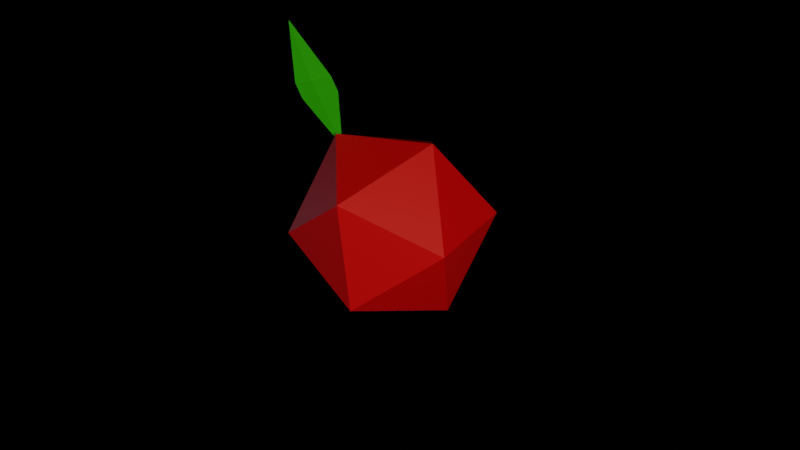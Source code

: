 # Source: Resources.blend  (saved by Blender 2.81.16; exported with 4.5.12 LTS)
import bpy
from mathutils import Matrix  # noqa: F401  (used for matrix-valued properties, if any)

bpy.ops.wm.read_factory_settings(use_empty=True)
scene = bpy.context.scene
scene.name = 'Scene'

# ---- collections
col_rendering = bpy.data.collections.new('Rendering'); scene.collection.children.link(col_rendering)
col_drewno = bpy.data.collections.new('drewno'); scene.collection.children.link(col_drewno)
col_woda = bpy.data.collections.new('woda'); scene.collection.children.link(col_woda)
col_jagoda = bpy.data.collections.new('Jagoda'); scene.collection.children.link(col_jagoda)

# ---- materials (node trees are filled in below, after node groups)
mat_pie__wn_trze = bpy.data.materials.new('Pień wnętrze')
mat_pie = bpy.data.materials.new('Pień')
mat_woda = bpy.data.materials.new('Woda')
mat_jagoda = bpy.data.materials.new('Jagoda')
mat_li_c = bpy.data.materials.new('liśc')
mat_li_c.alpha_threshold = 0.0
mat_li_c.line_color = (0.0, 0.0, 0.0, 1.0)

# ---- material node trees
mat_pie__wn_trze.use_nodes = True; mat_pie__wn_trze.node_tree.nodes.clear()
_N = mat_pie__wn_trze.node_tree.nodes; _L = mat_pie__wn_trze.node_tree.links
n0 = _N.new('ShaderNodeOutputMaterial'); n0.name = 'Material Output'; n0.location = (300, 300)
n1 = _N.new('ShaderNodeBsdfPrincipled'); n1.name = 'Principled BSDF'; n1.location = (10, 300)
n1.distribution = 'GGX'
n1.subsurface_method = 'BURLEY'
n1.inputs[0].default_value = (1.0, 0.3679, 0.2186, 1.0)
n1.inputs[2].default_value = 1.0
n1.inputs[3].default_value = 1.45
n1.inputs[13].default_value = 1.0
n1.inputs[27].default_value = (0.0, 0.0, 0.0, 1.0)
n1.inputs[28].default_value = 1.0
_L.new(n1.outputs[0], n0.inputs[0])
n0.is_active_output = True
mat_pie.use_nodes = True; mat_pie.node_tree.nodes.clear()
_N = mat_pie.node_tree.nodes; _L = mat_pie.node_tree.links
n0 = _N.new('ShaderNodeOutputMaterial'); n0.name = 'Material Output'; n0.location = (300, 300)
n1 = _N.new('ShaderNodeBsdfPrincipled'); n1.name = 'Principled BSDF'; n1.location = (10, 300)
n1.distribution = 'GGX'
n1.subsurface_method = 'BURLEY'
n1.inputs[0].default_value = (0.03741, 0.0063, 0.001577, 1.0)
n1.inputs[2].default_value = 1.0
n1.inputs[3].default_value = 1.45
n1.inputs[13].default_value = 1.0
n1.inputs[27].default_value = (0.0, 0.0, 0.0, 1.0)
n1.inputs[28].default_value = 1.0
_L.new(n1.outputs[0], n0.inputs[0])
n0.is_active_output = True
mat_woda.use_nodes = True; mat_woda.node_tree.nodes.clear()
_N = mat_woda.node_tree.nodes; _L = mat_woda.node_tree.links
n0 = _N.new('ShaderNodeOutputMaterial'); n0.name = 'Material Output'; n0.location = (300, 300)
n1 = _N.new('ShaderNodeBsdfPrincipled'); n1.name = 'Principled BSDF'; n1.location = (10, 300)
n1.distribution = 'GGX'
n1.subsurface_method = 'BURLEY'
n1.inputs[0].default_value = (0.003691, 0.0, 0.8, 1.0)
n1.inputs[3].default_value = 1.45
n1.inputs[13].default_value = 0.0
n1.inputs[27].default_value = (0.0, 0.0, 0.0, 1.0)
n1.inputs[28].default_value = 1.0
_L.new(n1.outputs[0], n0.inputs[0])
n0.is_active_output = True
mat_jagoda.use_nodes = True; mat_jagoda.node_tree.nodes.clear()
_N = mat_jagoda.node_tree.nodes; _L = mat_jagoda.node_tree.links
n0 = _N.new('ShaderNodeOutputMaterial'); n0.name = 'Material Output'; n0.location = (300, 300)
n1 = _N.new('ShaderNodeBsdfPrincipled'); n1.name = 'Principled BSDF'; n1.location = (10, 300)
n1.distribution = 'GGX'
n1.subsurface_method = 'BURLEY'
n1.inputs[0].default_value = (0.8, 0.0, 0.001107, 1.0)
n1.inputs[3].default_value = 1.45
n1.inputs[13].default_value = 0.613
n1.inputs[27].default_value = (0.0, 0.0, 0.0, 1.0)
n1.inputs[28].default_value = 1.0
_L.new(n1.outputs[0], n0.inputs[0])
n0.is_active_output = True
mat_li_c.use_nodes = True; mat_li_c.node_tree.nodes.clear()
_N = mat_li_c.node_tree.nodes; _L = mat_li_c.node_tree.links
n0 = _N.new('ShaderNodeOutputMaterial'); n0.name = 'Material Output'; n0.location = (300, 300)
n1 = _N.new('ShaderNodeBsdfPrincipled'); n1.name = 'Principled BSDF'; n1.location = (10, 300)
n1.distribution = 'GGX'
n1.subsurface_method = 'BURLEY'
n1.inputs[0].default_value = (0.03453, 0.8, 0.0, 1.0)
n1.inputs[2].default_value = 0.4
n1.inputs[3].default_value = 1.45
n1.inputs[13].default_value = 0.8217
n1.inputs[27].default_value = (0.0, 0.0, 0.0, 1.0)
n1.inputs[28].default_value = 1.0
_L.new(n1.outputs[0], n0.inputs[0])
n0.is_active_output = True

# ---- world
world_world = bpy.data.worlds.new('World'); scene.world = world_world
world_world.use_nodes = True; world_world.node_tree.nodes.clear()
_N = world_world.node_tree.nodes; _L = world_world.node_tree.links
n0 = _N.new('ShaderNodeOutputWorld'); n0.name = 'World Output'; n0.location = (300, 300)
n1 = _N.new('ShaderNodeBackground'); n1.name = 'Background'; n1.location = (10, 300)
n1.inputs[0].default_value = (0.0, 0.0, 0.0, 1.0)
_L.new(n1.outputs[0], n0.inputs[0])
n0.is_active_output = True
world_world.color = (0.05088, 0.05088, 0.05088)
world_world.use_sun_shadow = False
world_world.sun_shadow_jitter_overblur = 0.0

# ---- cameras
cam_camera = bpy.data.cameras.new('Camera')

# ---- lights
light_point = bpy.data.lights.new('Point', 'POINT')
light_point.color = (0.2939, 0.7302, 1.0)
light_point.transmission_factor = 0.0
light_point.energy = 6.0
light_point.shadow_maximum_resolution = 0.003
light_point.use_absolute_resolution = True
light_point_001 = bpy.data.lights.new('Point.001', 'POINT')
light_point_001.color = (1.0, 0.5837, 0.4074)
light_point_001.transmission_factor = 0.0
light_point_001.energy = 60.0
light_point_001.shadow_soft_size = 0.25
light_point_001.shadow_maximum_resolution = 0.003
light_point_001.use_absolute_resolution = True

# ---- meshes
me_cylinder = bpy.data.meshes.new('Cylinder')
me_cylinder.from_pydata([(0.004834, 0.09717, -0.1638), (0.01663, 0.09715, -0.1638), (0.004831, 0.08691, -0.0638), (0.01664, 0.08689, -0.0638), (-0.0202, 0.08691, 0.05), (-0.008372, 0.08689, 0.05), (-0.0202, 0.09716, 0.15), (-0.008357, 0.09713, 0.15), (0.05798, 0.06519, 0.15), (0.06533, 0.05595, 0.15), (0.06533, 0.04571, 0.05), (0.05798, 0.05493, 0.05), (0.09035, 0.04572, -0.0638), (0.08301, 0.05493, -0.0638), (0.08302, 0.06518, -0.1638), (0.09035, 0.05598, -0.1638), (0.08173, -0.01587, 0.15), (0.07911, -0.02736, 0.15), (0.07911, -0.03761, 0.05), (0.08173, -0.02614, 0.05), (0.1041, -0.03761, -0.0638), (0.1068, -0.02615, -0.0638), (0.1068, -0.0159, -0.1638), (0.1041, -0.02735, -0.1638), (0.03319, -0.08495, 0.15), (0.02254, -0.0901, 0.15), (0.02254, -0.1004, 0.05), (0.03317, -0.09522, 0.05), (0.04757, -0.1004, -0.0638), (0.05819, -0.09522, -0.0638), (0.05819, -0.08498, -0.1638), (0.04757, -0.0901, -0.1638), (-0.05109, -0.0901, 0.15), (-0.06177, -0.08499, 0.15), (-0.06176, -0.09525, 0.05), (-0.0511, -0.1004, 0.05), (-0.03674, -0.09525, -0.0638), (-0.02609, -0.1004, -0.0638), (-0.0261, -0.0901, -0.1638), (-0.03674, -0.085, -0.1638), (-0.1077, -0.02739, 0.15), (-0.1103, -0.01587, 0.15), (-0.1103, -0.02614, 0.05), (-0.1077, -0.03763, 0.05), (-0.08533, -0.02615, -0.0638), (-0.0827, -0.03762, -0.0638), (-0.0827, -0.02736, -0.1638), (-0.08533, -0.0159, -0.1638), (-0.09394, 0.05598, 0.15), (-0.08655, 0.06521, 0.15), (-0.08656, 0.05495, 0.05), (-0.09394, 0.04574, 0.05), (-0.06155, 0.05495, -0.0638), (-0.06892, 0.04574, -0.0638), (-0.06892, 0.056, -0.1638), (-0.06156, 0.0652, -0.1638), (0.00599, 0.08987, 0.25), (-0.005901, 0.08991, 0.25), (0.005045, 0.09712, 0.2435), (-0.006827, 0.09716, 0.2435), (0.07399, 0.0514, 0.25), (0.06661, 0.06068, 0.25), (0.07872, 0.05593, 0.2435), (0.07135, 0.06519, 0.2435), (0.08634, -0.02577, 0.25), (0.08897, -0.01423, 0.25), (0.09248, -0.02737, 0.2435), (0.0951, -0.01586, 0.2435), (0.03369, -0.08357, 0.25), (0.04437, -0.07839, 0.25), (0.03591, -0.0901, 0.2435), (0.04658, -0.08493, 0.2435), (-0.04433, -0.07845, 0.25), (-0.03359, -0.08357, 0.25), (-0.04839, -0.08498, 0.2435), (-0.03768, -0.0901, 0.2435), (-0.08897, -0.01424, 0.25), (-0.08631, -0.0258, 0.25), (-0.09696, -0.01586, 0.2435), (-0.09431, -0.0274, 0.2435), (-0.06654, 0.06071, 0.25), (-0.07398, 0.05145, 0.25), (-0.07315, 0.06522, 0.2435), (-0.08057, 0.05597, 0.2435), (-0.004427, 0.09078, -0.25), (-0.005089, 0.09717, -0.2436), (0.004454, 0.09077, -0.25), (0.006707, 0.09715, -0.2436), (0.06822, 0.06006, -0.25), (0.07309, 0.06518, -0.2436), (0.07374, 0.05314, -0.25), (0.08043, 0.05599, -0.2436), (0.08949, -0.0159, -0.25), (0.09683, -0.0159, -0.2436), (0.08753, -0.02451, -0.25), (0.09422, -0.02735, -0.2436), (0.04339, -0.07986, -0.25), (0.04826, -0.08498, -0.2436), (0.0354, -0.08371, -0.25), (0.03765, -0.0901, -0.2436), (-0.03537, -0.08371, -0.25), (-0.03603, -0.0901, -0.2436), (-0.04337, -0.07988, -0.25), (-0.04666, -0.085, -0.2436), (-0.08752, -0.02452, -0.25), (-0.09263, -0.02736, -0.2436), (-0.08949, -0.0159, -0.25), (-0.09525, -0.0159, -0.2436), (-0.07373, 0.05316, -0.25), (-0.07884, 0.056, -0.2436), (-0.0682, 0.06007, -0.25), (-0.07148, 0.0652, -0.2436)], [], [(7, 58, 63, 8), (20, 18, 27, 29), (28, 26, 35, 37), (36, 34, 43, 45), (44, 42, 51, 53), (10, 9, 16, 19), (12, 10, 19, 21), (84, 86, 88, 90, 92, 94, 96, 98, 100, 102, 104, 106, 108, 110), (23, 95, 93, 22), (3, 5, 11, 13), (5, 7, 8, 11), (49, 82, 59, 6), (1, 3, 13, 14), (59, 82, 80, 57), (47, 44, 53, 54), (41, 78, 83, 48), (55, 111, 109, 54), (42, 41, 48, 51), (39, 36, 45, 46), (33, 74, 79, 40), (47, 107, 105, 46), (34, 33, 40, 43), (31, 28, 37, 38), (25, 70, 75, 32), (39, 103, 101, 38), (26, 25, 32, 35), (23, 20, 29, 30), (17, 66, 71, 24), (31, 99, 97, 30), (18, 17, 24, 27), (15, 12, 21, 22), (9, 62, 67, 16), (87, 1, 14, 89), (55, 52, 2, 0), (52, 50, 4, 2), (50, 49, 6, 4), (60, 61, 56, 57, 80, 81, 76, 77, 72, 73, 68, 69, 64, 65), (71, 66, 64, 69), (75, 70, 68, 73), (79, 74, 72, 77), (83, 78, 76, 81), (63, 58, 56, 61), (67, 62, 60, 65), (91, 15, 22, 93), (95, 23, 30, 97), (99, 31, 38, 101), (103, 39, 46, 105), (107, 47, 54, 109), (111, 55, 0, 85), (0, 2, 3, 1), (2, 4, 5, 3), (4, 6, 7, 5), (9, 10, 11, 8), (10, 12, 13, 11), (12, 15, 14, 13), (17, 18, 19, 16), (18, 20, 21, 19), (20, 23, 22, 21), (25, 26, 27, 24), (26, 28, 29, 27), (28, 31, 30, 29), (33, 34, 35, 32), (34, 36, 37, 35), (36, 39, 38, 37), (41, 42, 43, 40), (42, 44, 45, 43), (44, 47, 46, 45), (49, 50, 51, 48), (50, 52, 53, 51), (52, 55, 54, 53), (60, 62, 63, 61), (59, 57, 56, 58), (64, 66, 67, 65), (68, 70, 71, 69), (72, 74, 75, 73), (76, 78, 79, 77), (80, 82, 83, 81), (6, 59, 58, 7), (62, 9, 8, 63), (48, 83, 82, 49), (66, 17, 16, 67), (70, 25, 24, 71), (74, 33, 32, 75), (78, 41, 40, 79), (15, 91, 89, 14), (90, 88, 89, 91), (94, 92, 93, 95), (98, 96, 97, 99), (102, 100, 101, 103), (106, 104, 105, 107), (110, 108, 109, 111), (86, 84, 85, 87), (88, 86, 87, 89), (111, 85, 84, 110), (91, 93, 92, 90), (95, 97, 96, 94), (99, 101, 100, 98), (103, 105, 104, 102), (107, 109, 108, 106), (85, 0, 1, 87)])
me_cylinder.polygons.foreach_set('material_index', [1, 1, 1, 1, 1, 1, 1, 0, 1, 1, 1, 1, 1, 1, 1, 1, 1, 1, 1, 1, 1, 1, 1, 1, 1, 1, 1, 1, 1, 1, 1, 1, 1, 1, 1, 1, 0, 1, 1, 1, 1, 1, 1, 1, 1, 1, 1, 1, 1, 1, 1, 1, 1, 1, 1, 1, 1, 1, 1, 1, 1, 1, 1, 1, 1, 1, 1, 1, 1, 1, 1, 1, 1, 1, 1, 1, 1, 1, 1, 1, 1, 1, 1, 1, 1, 1, 1, 1, 1, 1, 1, 1, 1, 1, 1, 1, 1, 1, 1, 1])
_uv = me_cylinder.uv_layers.new(name='UVMap')
_uv.uv.foreach_set('vector', [0.9891, 0.9, 0.9891, 0.9935, 0.8679, 0.9935, 0.8679, 0.9, 0.7035, 0.7, 0.7035, 0.8, 0.5822, 0.8, 0.5822, 0.7, 0.5607, 0.7, 0.5607, 0.8, 0.4394, 0.8, 0.4394, 0.7, 0.4178, 0.7, 0.4178, 0.8, 0.2965, 0.8, 0.2965, 0.7, 0.275, 0.7, 0.275, 0.8, 0.1536, 0.8, 0.1536, 0.7, 0.8464, 0.8, 0.8463, 0.9, 0.7251, 0.9, 0.725, 0.8, 0.8464, 0.7, 0.8464, 0.8, 0.725, 0.8, 0.725, 0.7, 0.7394, 0.4679, 0.7607, 0.4678, 0.9137, 0.3941, 0.927, 0.3775, 0.9648, 0.2118, 0.9601, 0.1912, 0.8541, 0.05834, 0.835, 0.04909, 0.6651, 0.04909, 0.6459, 0.05829, 0.54, 0.1912, 0.5352, 0.2118, 0.573, 0.3776, 0.5863, 0.3942, 0.7035, 0.6, 0.7036, 0.5074, 0.725, 0.5074, 0.725, 0.6, 0.9892, 0.7, 0.9892, 0.8, 0.8679, 0.8, 0.8679, 0.7, 0.9892, 0.8, 0.9891, 0.9, 0.8679, 0.9, 0.8679, 0.8, 0.132, 0.9, 0.132, 0.9935, 0.01078, 0.9935, 0.01076, 0.9, 0.9892, 0.6, 0.9892, 0.7, 0.8679, 0.7, 0.8679, 0.6, 0.01078, 0.9935, 0.132, 0.9935, 0.1268, 1.0, 0.01596, 1.0, 0.275, 0.6, 0.275, 0.7, 0.1536, 0.7, 0.1536, 0.6, 0.2749, 0.9, 0.2749, 0.9935, 0.1536, 0.9935, 0.1536, 0.9, 0.1321, 0.6, 0.1321, 0.5074, 0.1536, 0.5074, 0.1536, 0.6, 0.275, 0.8, 0.2749, 0.9, 0.1536, 0.9, 0.1536, 0.8, 0.4178, 0.6, 0.4178, 0.7, 0.2965, 0.7, 0.2965, 0.6, 0.4178, 0.9, 0.4178, 0.9935, 0.2966, 0.9935, 0.2965, 0.9, 0.275, 0.6, 0.275, 0.5074, 0.2965, 0.5074, 0.2965, 0.6, 0.4178, 0.8, 0.4178, 0.9, 0.2965, 0.9, 0.2965, 0.8, 0.5607, 0.6, 0.5607, 0.7, 0.4394, 0.7, 0.4394, 0.6, 0.5607, 0.9, 0.5606, 0.9935, 0.4395, 0.9935, 0.4395, 0.9, 0.4178, 0.6, 0.4178, 0.5074, 0.4394, 0.5074, 0.4394, 0.6, 0.5607, 0.8, 0.5607, 0.9, 0.4395, 0.9, 0.4394, 0.8, 0.7035, 0.6, 0.7035, 0.7, 0.5822, 0.7, 0.5822, 0.6, 0.7035, 0.9, 0.7035, 0.9935, 0.5823, 0.9935, 0.5823, 0.9, 0.5607, 0.6, 0.5607, 0.5074, 0.5822, 0.5074, 0.5822, 0.6, 0.7035, 0.8, 0.7035, 0.9, 0.5823, 0.9, 0.5822, 0.8, 0.8464, 0.6, 0.8464, 0.7, 0.725, 0.7, 0.725, 0.6, 0.8463, 0.9, 0.8463, 0.9935, 0.7251, 0.9935, 0.7251, 0.9, 0.9892, 0.5074, 0.9892, 0.6, 0.8679, 0.6, 0.8679, 0.5074, 0.1321, 0.6, 0.132, 0.7, 0.01075, 0.7, 0.01075, 0.6, 0.132, 0.7, 0.132, 0.8, 0.01076, 0.8, 0.01075, 0.7, 0.132, 0.8, 0.132, 0.9, 0.01076, 0.9, 0.01076, 0.8, 0.4276, 0.3734, 0.4099, 0.3956, 0.2644, 0.4657, 0.2358, 0.4658, 0.0903, 0.3957, 0.07246, 0.3735, 0.03648, 0.2158, 0.04285, 0.1881, 0.1436, 0.06172, 0.1694, 0.04944, 0.3309, 0.04944, 0.3565, 0.06187, 0.4572, 0.1882, 0.4635, 0.2158, 0.5823, 0.9935, 0.7035, 0.9935, 0.6983, 1.0, 0.5875, 1.0, 0.4395, 0.9935, 0.5606, 0.9935, 0.5555, 1.0, 0.4447, 1.0, 0.2966, 0.9935, 0.4178, 0.9935, 0.4126, 1.0, 0.3018, 1.0, 0.1536, 0.9935, 0.2749, 0.9935, 0.2697, 1.0, 0.1588, 1.0, 0.8679, 0.9935, 0.9891, 0.9935, 0.9839, 1.0, 0.8731, 1.0, 0.7251, 0.9935, 0.8463, 0.9935, 0.8411, 1.0, 0.7303, 1.0, 0.8464, 0.5074, 0.8464, 0.6, 0.725, 0.6, 0.725, 0.5074, 0.7036, 0.5074, 0.7035, 0.6, 0.5822, 0.6, 0.5822, 0.5074, 0.5607, 0.5074, 0.5607, 0.6, 0.4394, 0.6, 0.4394, 0.5074, 0.4178, 0.5074, 0.4178, 0.6, 0.2965, 0.6, 0.2965, 0.5074, 0.275, 0.5074, 0.275, 0.6, 0.1536, 0.6, 0.1536, 0.5074, 0.1321, 0.5074, 0.1321, 0.6, 0.01075, 0.6, 0.01074, 0.5074, 0.01075, 0.6, 0.01075, 0.7, 2.98e-08, 0.7, 2.98e-08, 0.6003, 0.01075, 0.7, 0.01076, 0.8, 2.98e-08, 0.7989, 2.98e-08, 0.7, 0.01076, 0.8, 0.01076, 0.9, 2.98e-08, 0.8997, 2.98e-08, 0.8, 0.8463, 0.9, 0.8464, 0.8, 0.8679, 0.8, 0.8679, 0.9, 0.8464, 0.8, 0.8464, 0.7, 0.8679, 0.7, 0.8679, 0.8, 0.8464, 0.7, 0.8464, 0.6, 0.8679, 0.6, 0.8679, 0.7, 0.7035, 0.9, 0.7035, 0.8, 0.725, 0.8, 0.7251, 0.9, 0.7035, 0.8, 0.7035, 0.7, 0.725, 0.7, 0.725, 0.8, 0.7035, 0.7, 0.7035, 0.6, 0.725, 0.6, 0.725, 0.7, 0.5607, 0.9, 0.5607, 0.8, 0.5822, 0.8, 0.5823, 0.9, 0.5607, 0.8, 0.5607, 0.7, 0.5822, 0.7, 0.5822, 0.8, 0.5607, 0.7, 0.5607, 0.6, 0.5822, 0.6, 0.5822, 0.7, 0.4178, 0.9, 0.4178, 0.8, 0.4394, 0.8, 0.4395, 0.9, 0.4178, 0.8, 0.4178, 0.7, 0.4394, 0.7, 0.4394, 0.8, 0.4178, 0.7, 0.4178, 0.6, 0.4394, 0.6, 0.4394, 0.7, 0.2749, 0.9, 0.275, 0.8, 0.2965, 0.8, 0.2965, 0.9, 0.275, 0.8, 0.275, 0.7, 0.2965, 0.7, 0.2965, 0.8, 0.275, 0.7, 0.275, 0.6, 0.2965, 0.6, 0.2965, 0.7, 0.132, 0.9, 0.132, 0.8, 0.1536, 0.8, 0.1536, 0.9, 0.132, 0.8, 0.132, 0.7, 0.1536, 0.7, 0.1536, 0.8, 0.132, 0.7, 0.1321, 0.6, 0.1536, 0.6, 0.1536, 0.7, 0.8411, 1.0, 0.8463, 0.9935, 0.8562, 0.9947, 0.852, 1.0, 0.01078, 0.9935, 0.01596, 1.0, 0.005176, 1.0, 0.00143, 0.9953, 0.6983, 1.0, 0.7035, 0.9935, 0.7131, 0.995, 0.7091, 1.0, 0.5555, 1.0, 0.5606, 0.9935, 0.57, 0.9953, 0.5663, 1.0, 0.4126, 1.0, 0.4178, 0.9935, 0.4272, 0.9952, 0.4234, 1.0, 0.2697, 1.0, 0.2749, 0.9935, 0.2845, 0.995, 0.2805, 1.0, 0.1268, 1.0, 0.132, 0.9935, 0.1419, 0.9947, 0.1377, 1.0, 0.01076, 0.9, 0.01078, 0.9935, 2.98e-08, 0.9935, 2.98e-08, 0.9008, 0.8463, 0.9935, 0.8463, 0.9, 0.8679, 0.9, 0.8679, 0.9935, 0.1536, 0.9, 0.1536, 0.9935, 0.132, 0.9935, 0.132, 0.9, 0.7035, 0.9935, 0.7035, 0.9, 0.7251, 0.9, 0.7251, 0.9935, 0.5606, 0.9935, 0.5607, 0.9, 0.5823, 0.9, 0.5823, 0.9935, 0.4178, 0.9935, 0.4178, 0.9, 0.4395, 0.9, 0.4395, 0.9935, 0.2749, 0.9935, 0.2749, 0.9, 0.2965, 0.9, 0.2966, 0.9935, 0.8464, 0.6, 0.8464, 0.5074, 0.8679, 0.5074, 0.8679, 0.6, 0.927, 0.3775, 0.9137, 0.3941, 0.9243, 0.4055, 0.9411, 0.3844, 0.9601, 0.1912, 0.9648, 0.2118, 0.9805, 0.2118, 0.9743, 0.1848, 0.835, 0.04909, 0.8541, 0.05834, 0.8639, 0.04605, 0.84, 0.03451, 0.6459, 0.05829, 0.6651, 0.04909, 0.6616, 0.03377, 0.6377, 0.04525, 0.5352, 0.2118, 0.54, 0.1912, 0.5258, 0.1843, 0.5196, 0.2114, 0.5863, 0.3942, 0.573, 0.3776, 0.5596, 0.3853, 0.5765, 0.4065, 0.7607, 0.4678, 0.7394, 0.4679, 0.7378, 0.4832, 0.7642, 0.4832, 0.9137, 0.3941, 0.7607, 0.4678, 0.7657, 0.4824, 0.9235, 0.4064, 0.1321, 0.5074, 0.01074, 0.5074, 0.01315, 0.5, 0.1297, 0.5, 0.8464, 0.5074, 0.725, 0.5074, 0.7274, 0.5, 0.844, 0.5, 0.7036, 0.5074, 0.5822, 0.5074, 0.5846, 0.5, 0.7012, 0.5, 0.5607, 0.5074, 0.4394, 0.5074, 0.4418, 0.5, 0.5583, 0.5, 0.4178, 0.5074, 0.2965, 0.5074, 0.2989, 0.5, 0.4154, 0.5, 0.275, 0.5074, 0.1536, 0.5074, 0.156, 0.5, 0.2726, 0.5, 0.01074, 0.5074, 0.01075, 0.6, 2.98e-08, 0.6, 2.98e-08, 0.5082])
me_cylinder.materials.append(mat_pie__wn_trze)
me_cylinder.materials.append(mat_pie)
me_cylinder.use_remesh_fix_poles = True
me_cylinder.use_remesh_preserve_attributes = False
me_cylinder.use_mirror_vertex_groups = False
me_cylinder.update()
me_cylinder_001 = bpy.data.meshes.new('Cylinder.001')
me_cylinder_001.from_pydata([(0.0, 0.12, -0.15), (1.178e-09, 0.09626, 0.15), (0.09382, 0.07482, -0.15), (0.07526, 0.06002, 0.15), (0.117, -0.0267, -0.15), (0.09384, -0.02142, 0.15), (0.05207, -0.1081, -0.15), (0.04176, -0.08672, 0.15), (-0.05207, -0.1081, -0.15), (-0.04176, -0.08672, 0.15), (-0.117, -0.0267, -0.15), (-0.09384, -0.02142, 0.15), (-0.09382, 0.07482, -0.15), (-0.07526, 0.06002, 0.15), (0.09382, 0.07482, 0.15), (0.0, 0.12, 0.15), (0.117, -0.0267, 0.15), (0.05207, -0.1081, 0.15), (-0.05207, -0.1081, 0.15), (-0.117, -0.0267, 0.15), (-0.09382, 0.07482, 0.15), (0.07526, 0.06002, 0.1193), (-1.079e-09, 0.09626, 0.1193), (0.09384, -0.02142, 0.1193), (0.04176, -0.08672, 0.1193), (-0.04176, -0.08672, 0.1193), (-0.09384, -0.02142, 0.1193), (-0.07526, 0.06002, 0.1193)], [], [(0, 15, 14, 2), (2, 14, 16, 4), (4, 16, 17, 6), (6, 17, 18, 8), (8, 18, 19, 10), (13, 11, 26, 27), (10, 19, 20, 12), (12, 20, 15, 0), (0, 2, 4, 6, 8, 10, 12), (1, 3, 14, 15), (3, 5, 16, 14), (5, 7, 17, 16), (7, 9, 18, 17), (9, 11, 19, 18), (11, 13, 20, 19), (13, 1, 15, 20), (21, 22, 27, 26, 25, 24, 23), (9, 7, 24, 25), (5, 3, 21, 23), (1, 13, 27, 22), (11, 9, 25, 26), (7, 5, 23, 24), (3, 1, 22, 21)])
me_cylinder_001.polygons.foreach_set('material_index', [1, 1, 1, 1, 1, 1, 1, 1, 1, 1, 1, 1, 1, 1, 1, 1, 0, 1, 1, 1, 1, 1, 1])
_uv = me_cylinder_001.uv_layers.new(name='UVMap')
_uv.uv.foreach_set('vector', [1.0, 0.5, 1.0, 1.0, 0.8571, 1.0, 0.8571, 0.5, 0.8571, 0.5, 0.8571, 1.0, 0.7143, 1.0, 0.7143, 0.5, 0.7143, 0.5, 0.7143, 1.0, 0.5714, 1.0, 0.5714, 0.5, 0.5714, 0.5, 0.5714, 1.0, 0.4286, 1.0, 0.4286, 0.5, 0.4286, 0.5, 0.4286, 1.0, 0.2857, 1.0, 0.2857, 0.5, 0.09949, 0.37, 0.06231, 0.2072, 0.06231, 0.2072, 0.09949, 0.37, 0.2857, 0.5, 0.2857, 1.0, 0.1429, 1.0, 0.1429, 0.5, 0.1429, 0.5, 0.1429, 1.0, 2.98e-08, 1.0, 2.98e-08, 0.5, 0.75, 0.49, 0.9376, 0.3996, 0.984, 0.1966, 0.8541, 0.03377, 0.6459, 0.03377, 0.516, 0.1966, 0.5624, 0.3996, 0.25, 0.4425, 0.4005, 0.37, 0.4376, 0.3996, 0.25, 0.49, 0.4005, 0.37, 0.4377, 0.2072, 0.484, 0.1966, 0.4376, 0.3996, 0.4377, 0.2072, 0.3335, 0.07655, 0.3541, 0.03377, 0.484, 0.1966, 0.3335, 0.07655, 0.1665, 0.07655, 0.1459, 0.03377, 0.3541, 0.03377, 0.1665, 0.07655, 0.06231, 0.2072, 0.01602, 0.1966, 0.1459, 0.03377, 0.06231, 0.2072, 0.09949, 0.37, 0.06236, 0.3996, 0.01602, 0.1966, 0.09949, 0.37, 0.25, 0.4425, 0.25, 0.49, 0.06236, 0.3996, 0.4005, 0.37, 0.25, 0.4425, 0.09949, 0.37, 0.06231, 0.2072, 0.1665, 0.07655, 0.3335, 0.07655, 0.4377, 0.2072, 0.1665, 0.07655, 0.3335, 0.07655, 0.3335, 0.07655, 0.1665, 0.07655, 0.4377, 0.2072, 0.4005, 0.37, 0.4005, 0.37, 0.4377, 0.2072, 0.25, 0.4425, 0.09949, 0.37, 0.09949, 0.37, 0.25, 0.4425, 0.06231, 0.2072, 0.1665, 0.07655, 0.1665, 0.07655, 0.06231, 0.2072, 0.3335, 0.07655, 0.4377, 0.2072, 0.4377, 0.2072, 0.3335, 0.07655, 0.4005, 0.37, 0.25, 0.4425, 0.25, 0.4425, 0.4005, 0.37])
me_cylinder_001.materials.append(mat_woda)
me_cylinder_001.materials.append(mat_pie)
me_cylinder_001.use_remesh_fix_poles = True
me_cylinder_001.use_remesh_preserve_attributes = False
me_cylinder_001.use_mirror_vertex_groups = False
me_cylinder_001.update()
me_icosphere = bpy.data.meshes.new('Icosphere')
me_icosphere.from_pydata([(0.0, 0.0, -0.1), (0.07236, -0.05257, -0.04472), (-0.02764, -0.08506, -0.04472), (-0.08944, 0.0, -0.04472), (-0.02764, 0.08506, -0.04472), (0.07236, 0.05257, -0.04472), (0.02764, -0.08506, 0.04472), (-0.07236, -0.05257, 0.04472), (-0.07236, 0.05257, 0.04472), (0.02764, 0.08506, 0.04472), (0.08944, 0.0, 0.04472), (0.0, 0.0, 0.1), (-0.1333, -0.07986, 0.05425), (-0.1169, -0.07534, 0.0486), (-0.1255, -0.03648, 0.0548), (-0.1419, -0.041, 0.06045), (-0.1946, -0.07892, 0.08451), (-0.06851, -0.04284, 0.03335), (-0.1379, -0.06171, 0.05528), (-0.1216, -0.05719, 0.04962)], [], [(0, 1, 2), (1, 0, 5), (0, 2, 3), (0, 3, 4), (0, 4, 5), (1, 5, 10), (2, 1, 6), (3, 2, 7), (4, 3, 8), (5, 4, 9), (1, 10, 6), (2, 6, 7), (3, 7, 8), (4, 8, 9), (5, 9, 10), (6, 10, 11), (7, 6, 11), (8, 7, 11), (9, 8, 11), (10, 9, 11), (19, 17, 14), (16, 18, 15), (18, 19, 14, 15), (12, 13, 19, 18), (16, 12, 18), (13, 17, 19)])
me_icosphere.polygons.foreach_set('material_index', [0, 0, 0, 0, 0, 0, 0, 0, 0, 0, 0, 0, 0, 0, 0, 0, 0, 0, 0, 0, 1, 1, 1, 1, 1, 1])
_uv = me_icosphere.uv_layers.new(name='UVMap')
_uv.uv.foreach_set('vector', [0.8182, 0.0, 0.7273, 0.1575, 0.9091, 0.1575, 0.7273, 0.1575, 0.6364, 0.0, 0.5455, 0.1575, 0.09091, 0.0, 0.0, 0.1575, 0.1818, 0.1575, 0.2727, 0.0, 0.1818, 0.1575, 0.3636, 0.1575, 0.4545, 0.0, 0.3636, 0.1575, 0.5455, 0.1575, 0.7273, 0.1575, 0.5455, 0.1575, 0.6364, 0.3149, 0.9091, 0.1575, 0.7273, 0.1575, 0.8182, 0.3149, 0.1818, 0.1575, 0.0, 0.1575, 0.09091, 0.3149, 0.3636, 0.1575, 0.1818, 0.1575, 0.2727, 0.3149, 0.5455, 0.1575, 0.3636, 0.1575, 0.4545, 0.3149, 0.7273, 0.1575, 0.6364, 0.3149, 0.8182, 0.3149, 0.9091, 0.1575, 0.8182, 0.3149, 1.0, 0.3149, 0.1818, 0.1575, 0.09091, 0.3149, 0.2727, 0.3149, 0.3636, 0.1575, 0.2727, 0.3149, 0.4545, 0.3149, 0.5455, 0.1575, 0.4545, 0.3149, 0.6364, 0.3149, 0.8182, 0.3149, 0.6364, 0.3149, 0.7273, 0.4724, 1.0, 0.3149, 0.8182, 0.3149, 0.9091, 0.4724, 0.2727, 0.3149, 0.09091, 0.3149, 0.1818, 0.4724, 0.4545, 0.3149, 0.2727, 0.3149, 0.3636, 0.4724, 0.6364, 0.3149, 0.4545, 0.3149, 0.5455, 0.4724, 0.6667, 0.5, 1.0, 1.0, 0.6667, 1.0, 0.0, 0.75, 0.3333, 0.5, 0.3333, 1.0, 0.3333, 0.5, 0.6667, 0.5, 0.6667, 1.0, 0.3333, 1.0, 0.3333, 0.0, 0.6667, 0.0, 0.6667, 0.5, 0.3333, 0.5, 0.0, 0.0, 0.3333, 0.0, 0.3333, 0.5, 0.6667, 0.0, 1.0, 0.25, 0.6667, 0.5])
me_icosphere.materials.append(mat_jagoda)
me_icosphere.materials.append(mat_li_c)
me_icosphere.use_remesh_fix_poles = True
me_icosphere.use_remesh_preserve_attributes = False
me_icosphere.use_mirror_vertex_groups = False
me_icosphere.update()

# ---- objects
ob_camera = bpy.data.objects.new('Camera', cam_camera)
ob_blue = bpy.data.objects.new('blue', light_point)
ob_red = bpy.data.objects.new('red', light_point_001)
ob_drewno = bpy.data.objects.new('Drewno', me_cylinder)
ob_cylinder = bpy.data.objects.new('Cylinder', me_cylinder_001)
ob_jagoda = bpy.data.objects.new('jagoda', me_icosphere)

# ---- transforms, parenting, visibility, modifiers, constraints
ob_camera.location = (0.7912, -0.5766, 0.4087)
ob_camera.rotation_euler = (1.173, 0.01411, 0.9276)
ob_camera.lineart.crease_threshold = 0.0
ob_blue.location = (-1.688, -0.7193, 0.0)
ob_blue.lineart.crease_threshold = 0.0
ob_red.location = (1.411, -0.6842, 0.5755)
ob_red.lineart.crease_threshold = 0.0
ob_drewno.location = (0.0, 0.0, 0.0)
ob_drewno.rotation_euler = (1.571, -0.0, 0.0)
ob_drewno.lineart.crease_threshold = 0.0
ob_cylinder.location = (0.0, 0.0, 0.0)
ob_cylinder.lineart.crease_threshold = 0.0
ob_jagoda.location = (0.0, 0.0, 0.0)
ob_jagoda.rotation_euler = (-0.2576, 0.4263, -0.2748)
ob_jagoda.lineart.crease_threshold = 0.0

# ---- collection membership
col_rendering.objects.link(ob_camera)
col_rendering.objects.link(ob_blue)
col_rendering.objects.link(ob_red)
col_drewno.objects.link(ob_drewno)
col_woda.objects.link(ob_cylinder)
col_jagoda.objects.link(ob_jagoda)
def _layer_coll(name, lc=None):
    lc = lc or bpy.context.view_layer.layer_collection
    for c in lc.children:
        if c.name == name: return c
        r = _layer_coll(name, c)
        if r: return r
_layer_coll('drewno').exclude = True
_layer_coll('woda').exclude = True

# ---- scene / render settings (as saved in the file)
scene.camera = ob_camera
scene.frame_start = 1; scene.frame_end = 250; scene.frame_set(1)
scene.render.engine = 'CYCLES'
scene.cycles.feature_set = 'EXPERIMENTAL'
scene.cycles.use_denoising = False
scene.cycles.samples = 128
scene.cycles.sampling_pattern = 'TABULATED_SOBOL'
scene.cycles.use_adaptive_sampling = False
scene.cycles.use_light_tree = False
scene.eevee.use_gtao = True
scene.eevee.use_raytracing = True
scene.view_settings.view_transform = 'Filmic'
bpy.context.view_layer.update()

